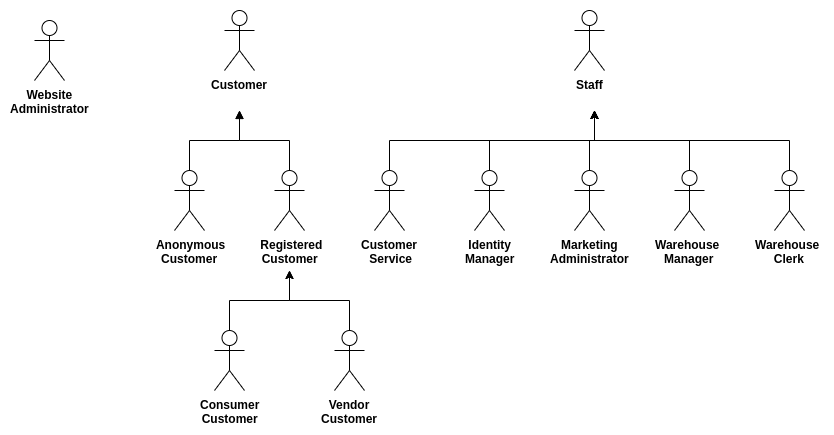

The diagram above was exported from draw.io. Its source (the exported page's mxGraphModel, read from the mxfile embedded in the PNG):
<mxGraphModel dx="2156" dy="520" grid="1" gridSize="10" guides="1" tooltips="1" connect="1" arrows="1" fold="1" page="1" pageScale="1" pageWidth="850" pageHeight="1100" math="0" shadow="0">
  <root>
    <mxCell id="0" />
    <mxCell id="1" parent="0" />
    <mxCell id="6SMVYEy-uLydNKZDX7h_-1" value="Website&lt;br&gt;Administrator" style="shape=umlActor;verticalLabelPosition=bottom;labelBackgroundColor=#ffffff;verticalAlign=top;html=1;outlineConnect=0;fontStyle=1" parent="1" vertex="1">
      <mxGeometry x="-280" y="10" width="30" height="60" as="geometry" />
    </mxCell>
    <mxCell id="a5die4mYebJoXF7ZgkZr-9" style="edgeStyle=orthogonalEdgeStyle;rounded=0;orthogonalLoop=1;jettySize=auto;html=1;exitX=0.5;exitY=0;exitDx=0;exitDy=0;exitPerimeter=0;" edge="1" parent="1" source="8rdd2vCCScztZVY_jhXx-21">
      <mxGeometry relative="1" as="geometry">
        <mxPoint x="280" y="100" as="targetPoint" />
      </mxGeometry>
    </mxCell>
    <mxCell id="8rdd2vCCScztZVY_jhXx-21" value="Warehouse&amp;nbsp;&lt;br&gt;Manager" style="shape=umlActor;verticalLabelPosition=bottom;labelBackgroundColor=#ffffff;verticalAlign=top;html=1;outlineConnect=0;fontStyle=1" parent="1" vertex="1">
      <mxGeometry x="360" y="160" width="30" height="60" as="geometry" />
    </mxCell>
    <mxCell id="a5die4mYebJoXF7ZgkZr-10" style="edgeStyle=orthogonalEdgeStyle;rounded=0;orthogonalLoop=1;jettySize=auto;html=1;exitX=0.5;exitY=0;exitDx=0;exitDy=0;exitPerimeter=0;" edge="1" parent="1" source="8rdd2vCCScztZVY_jhXx-25">
      <mxGeometry relative="1" as="geometry">
        <mxPoint x="280" y="100" as="targetPoint" />
      </mxGeometry>
    </mxCell>
    <mxCell id="8rdd2vCCScztZVY_jhXx-25" value="Warehouse&amp;nbsp;&lt;br&gt;Clerk" style="shape=umlActor;verticalLabelPosition=bottom;labelBackgroundColor=#ffffff;verticalAlign=top;html=1;outlineConnect=0;fontStyle=1" parent="1" vertex="1">
      <mxGeometry x="460" y="160" width="30" height="60" as="geometry" />
    </mxCell>
    <mxCell id="a5die4mYebJoXF7ZgkZr-1" value="Staff" style="shape=umlActor;verticalLabelPosition=bottom;labelBackgroundColor=#ffffff;verticalAlign=top;html=1;outlineConnect=0;fontStyle=1" vertex="1" parent="1">
      <mxGeometry x="260" width="30" height="60" as="geometry" />
    </mxCell>
    <mxCell id="6SMVYEy-uLydNKZDX7h_-4" value="Customer" style="shape=umlActor;verticalLabelPosition=bottom;labelBackgroundColor=#ffffff;verticalAlign=top;html=1;outlineConnect=0;fontStyle=1" parent="1" vertex="1">
      <mxGeometry x="-90" width="30" height="60" as="geometry" />
    </mxCell>
    <mxCell id="6SMVYEy-uLydNKZDX7h_-17" style="edgeStyle=orthogonalEdgeStyle;rounded=0;orthogonalLoop=1;jettySize=auto;html=1;exitX=0.5;exitY=0;exitDx=0;exitDy=0;exitPerimeter=0;endArrow=block;endFill=1;" parent="1" source="6SMVYEy-uLydNKZDX7h_-8" edge="1">
      <mxGeometry relative="1" as="geometry">
        <mxPoint x="-75" y="100" as="targetPoint" />
      </mxGeometry>
    </mxCell>
    <mxCell id="6SMVYEy-uLydNKZDX7h_-8" value="&amp;nbsp;Anonymous&lt;br&gt;Customer" style="shape=umlActor;verticalLabelPosition=bottom;labelBackgroundColor=#ffffff;verticalAlign=top;html=1;outlineConnect=0;fontStyle=1" parent="1" vertex="1">
      <mxGeometry x="-140" y="160" width="30" height="60" as="geometry" />
    </mxCell>
    <mxCell id="6SMVYEy-uLydNKZDX7h_-18" style="edgeStyle=orthogonalEdgeStyle;rounded=0;orthogonalLoop=1;jettySize=auto;html=1;exitX=0.5;exitY=0;exitDx=0;exitDy=0;exitPerimeter=0;" parent="1" source="6SMVYEy-uLydNKZDX7h_-10" edge="1">
      <mxGeometry relative="1" as="geometry">
        <mxPoint x="-75" y="100" as="targetPoint" />
      </mxGeometry>
    </mxCell>
    <mxCell id="6SMVYEy-uLydNKZDX7h_-10" value="&amp;nbsp;Registered&lt;br&gt;Customer" style="shape=umlActor;verticalLabelPosition=bottom;labelBackgroundColor=#ffffff;verticalAlign=top;html=1;outlineConnect=0;fontStyle=1" parent="1" vertex="1">
      <mxGeometry x="-40" y="160" width="30" height="60" as="geometry" />
    </mxCell>
    <mxCell id="8rdd2vCCScztZVY_jhXx-18" style="edgeStyle=orthogonalEdgeStyle;rounded=0;orthogonalLoop=1;jettySize=auto;html=1;exitX=0.5;exitY=0;exitDx=0;exitDy=0;exitPerimeter=0;" parent="1" source="8rdd2vCCScztZVY_jhXx-7" edge="1">
      <mxGeometry relative="1" as="geometry">
        <mxPoint x="-25" y="260" as="targetPoint" />
      </mxGeometry>
    </mxCell>
    <mxCell id="8rdd2vCCScztZVY_jhXx-7" value="Consumer&lt;br&gt;Customer" style="shape=umlActor;verticalLabelPosition=bottom;labelBackgroundColor=#ffffff;verticalAlign=top;html=1;outlineConnect=0;fontStyle=1" parent="1" vertex="1">
      <mxGeometry x="-100" y="320" width="30" height="60" as="geometry" />
    </mxCell>
    <mxCell id="8rdd2vCCScztZVY_jhXx-17" style="edgeStyle=orthogonalEdgeStyle;rounded=0;orthogonalLoop=1;jettySize=auto;html=1;exitX=0.5;exitY=0;exitDx=0;exitDy=0;exitPerimeter=0;" parent="1" source="8rdd2vCCScztZVY_jhXx-5" edge="1">
      <mxGeometry relative="1" as="geometry">
        <mxPoint x="-25" y="260" as="targetPoint" />
      </mxGeometry>
    </mxCell>
    <mxCell id="8rdd2vCCScztZVY_jhXx-5" value="Vendor&lt;br&gt;Customer" style="shape=umlActor;verticalLabelPosition=bottom;labelBackgroundColor=#ffffff;verticalAlign=top;html=1;outlineConnect=0;fontStyle=1" parent="1" vertex="1">
      <mxGeometry x="20" y="320" width="30" height="60" as="geometry" />
    </mxCell>
    <mxCell id="a5die4mYebJoXF7ZgkZr-5" style="edgeStyle=orthogonalEdgeStyle;rounded=0;orthogonalLoop=1;jettySize=auto;html=1;exitX=0.5;exitY=0;exitDx=0;exitDy=0;exitPerimeter=0;" edge="1" parent="1" source="6SMVYEy-uLydNKZDX7h_-6">
      <mxGeometry relative="1" as="geometry">
        <mxPoint x="280" y="100" as="targetPoint" />
      </mxGeometry>
    </mxCell>
    <mxCell id="6SMVYEy-uLydNKZDX7h_-6" value="Customer &lt;br&gt;Service" style="shape=umlActor;verticalLabelPosition=bottom;labelBackgroundColor=#ffffff;verticalAlign=top;html=1;outlineConnect=0;fontStyle=1" parent="1" vertex="1">
      <mxGeometry x="60" y="160" width="30" height="60" as="geometry" />
    </mxCell>
    <mxCell id="a5die4mYebJoXF7ZgkZr-6" style="edgeStyle=orthogonalEdgeStyle;rounded=0;orthogonalLoop=1;jettySize=auto;html=1;exitX=0.5;exitY=0;exitDx=0;exitDy=0;exitPerimeter=0;" edge="1" parent="1" source="8rdd2vCCScztZVY_jhXx-19">
      <mxGeometry relative="1" as="geometry">
        <mxPoint x="280" y="100" as="targetPoint" />
      </mxGeometry>
    </mxCell>
    <mxCell id="8rdd2vCCScztZVY_jhXx-19" value="Identity&lt;br&gt;Manager" style="shape=umlActor;verticalLabelPosition=bottom;labelBackgroundColor=#ffffff;verticalAlign=top;html=1;outlineConnect=0;fontStyle=1" parent="1" vertex="1">
      <mxGeometry x="160" y="160" width="30" height="60" as="geometry" />
    </mxCell>
    <mxCell id="a5die4mYebJoXF7ZgkZr-8" style="edgeStyle=orthogonalEdgeStyle;rounded=0;orthogonalLoop=1;jettySize=auto;html=1;exitX=0.5;exitY=0;exitDx=0;exitDy=0;exitPerimeter=0;" edge="1" parent="1" source="8rdd2vCCScztZVY_jhXx-23">
      <mxGeometry relative="1" as="geometry">
        <mxPoint x="280" y="100" as="targetPoint" />
      </mxGeometry>
    </mxCell>
    <mxCell id="8rdd2vCCScztZVY_jhXx-23" value="Marketing&lt;br&gt;Administrator" style="shape=umlActor;verticalLabelPosition=bottom;labelBackgroundColor=#ffffff;verticalAlign=top;html=1;outlineConnect=0;fontStyle=1" parent="1" vertex="1">
      <mxGeometry x="260" y="160" width="30" height="60" as="geometry" />
    </mxCell>
  </root>
</mxGraphModel>